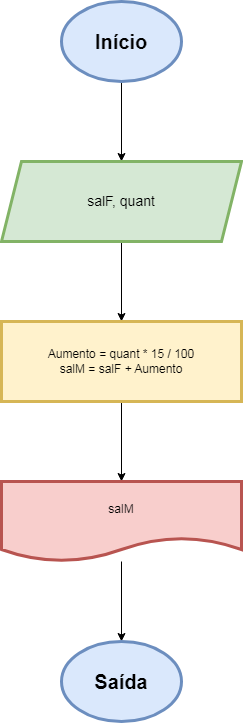

The diagram above was exported from draw.io. Its source (the exported page's mxGraphModel, read from the mxfile embedded in the PNG):
<mxGraphModel dx="794" dy="516" grid="1" gridSize="10" guides="1" tooltips="1" connect="1" arrows="1" fold="1" page="1" pageScale="1" pageWidth="827" pageHeight="1169" math="0" shadow="0">
  <root>
    <mxCell id="0" />
    <mxCell id="1" parent="0" />
    <mxCell id="m0OxSxLdkVSV1-giWmno-3" value="" style="edgeStyle=orthogonalEdgeStyle;rounded=0;orthogonalLoop=1;jettySize=auto;html=1;" edge="1" parent="1" source="m0OxSxLdkVSV1-giWmno-1" target="m0OxSxLdkVSV1-giWmno-2">
      <mxGeometry relative="1" as="geometry" />
    </mxCell>
    <mxCell id="m0OxSxLdkVSV1-giWmno-1" value="&lt;b&gt;&lt;font style=&quot;font-size: 20px;&quot;&gt;Início&lt;/font&gt;&lt;/b&gt;" style="ellipse;whiteSpace=wrap;html=1;fillColor=#dae8fc;strokeColor=#6c8ebf;strokeWidth=3;" vertex="1" parent="1">
      <mxGeometry x="340" y="40" width="120" height="80" as="geometry" />
    </mxCell>
    <mxCell id="m0OxSxLdkVSV1-giWmno-5" value="" style="edgeStyle=orthogonalEdgeStyle;rounded=0;orthogonalLoop=1;jettySize=auto;html=1;" edge="1" parent="1" source="m0OxSxLdkVSV1-giWmno-2" target="m0OxSxLdkVSV1-giWmno-4">
      <mxGeometry relative="1" as="geometry" />
    </mxCell>
    <mxCell id="m0OxSxLdkVSV1-giWmno-2" value="&lt;font style=&quot;font-size: 14px;&quot;&gt;salF, quant&lt;/font&gt;" style="shape=parallelogram;perimeter=parallelogramPerimeter;whiteSpace=wrap;html=1;fixedSize=1;fillColor=#d5e8d4;strokeColor=#82b366;strokeWidth=3;" vertex="1" parent="1">
      <mxGeometry x="280" y="200" width="240" height="80" as="geometry" />
    </mxCell>
    <mxCell id="m0OxSxLdkVSV1-giWmno-7" value="" style="edgeStyle=orthogonalEdgeStyle;rounded=0;orthogonalLoop=1;jettySize=auto;html=1;" edge="1" parent="1" source="m0OxSxLdkVSV1-giWmno-4" target="m0OxSxLdkVSV1-giWmno-6">
      <mxGeometry relative="1" as="geometry" />
    </mxCell>
    <mxCell id="m0OxSxLdkVSV1-giWmno-4" value="Aumento = quant * 15 / 100&lt;br&gt;salM = salF + Aumento" style="whiteSpace=wrap;html=1;fillColor=#fff2cc;strokeColor=#d6b656;strokeWidth=3;" vertex="1" parent="1">
      <mxGeometry x="280" y="360" width="240" height="80" as="geometry" />
    </mxCell>
    <mxCell id="m0OxSxLdkVSV1-giWmno-9" value="" style="edgeStyle=orthogonalEdgeStyle;rounded=0;orthogonalLoop=1;jettySize=auto;html=1;entryX=0.5;entryY=0;entryDx=0;entryDy=0;" edge="1" parent="1" source="m0OxSxLdkVSV1-giWmno-6" target="m0OxSxLdkVSV1-giWmno-10">
      <mxGeometry relative="1" as="geometry">
        <mxPoint x="400" y="640" as="targetPoint" />
      </mxGeometry>
    </mxCell>
    <mxCell id="m0OxSxLdkVSV1-giWmno-6" value="salM" style="shape=document;whiteSpace=wrap;html=1;boundedLbl=1;fillColor=#f8cecc;strokeColor=#b85450;strokeWidth=3;" vertex="1" parent="1">
      <mxGeometry x="280" y="520" width="240" height="80" as="geometry" />
    </mxCell>
    <mxCell id="m0OxSxLdkVSV1-giWmno-10" value="&lt;font style=&quot;font-size: 20px;&quot;&gt;&lt;b&gt;Saída&lt;/b&gt;&lt;/font&gt;" style="ellipse;whiteSpace=wrap;html=1;fillColor=#dae8fc;strokeColor=#6c8ebf;strokeWidth=3;" vertex="1" parent="1">
      <mxGeometry x="340" y="680" width="120" height="80" as="geometry" />
    </mxCell>
  </root>
</mxGraphModel>